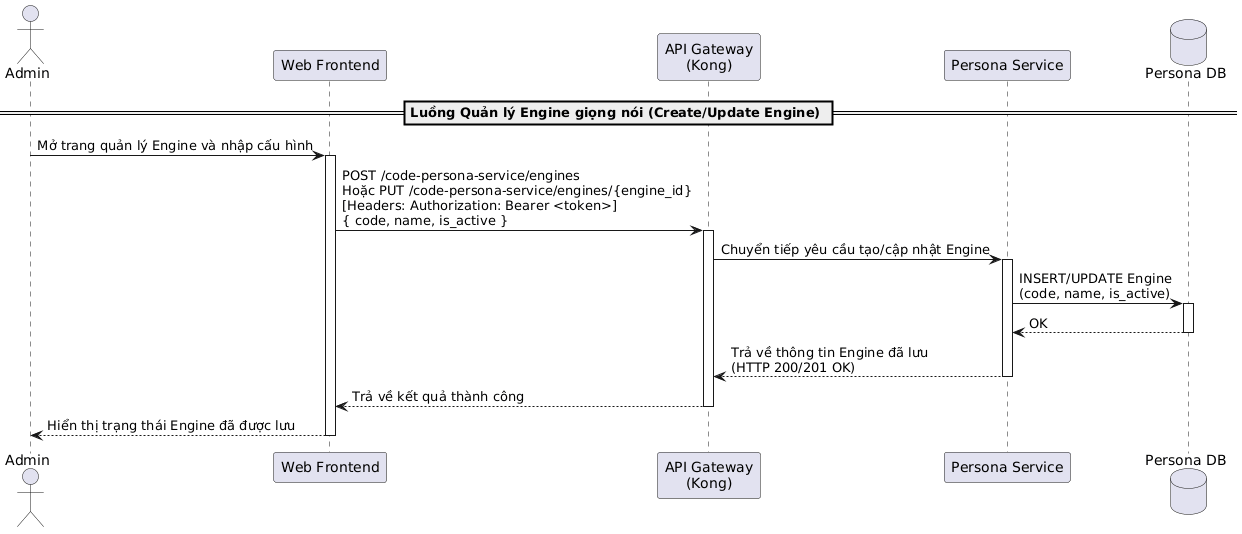

The diagram above was rendered by PlantUML. Its source (embedded in the PNG):
@startuml
actor "Admin" as Admin
participant "Web Frontend" as Frontend
participant "API Gateway\n(Kong)" as Kong
participant "Persona Service" as PersonaService
database "Persona DB" as DB

== Luồng Quản lý Engine giọng nói (Create/Update Engine) ==
Admin -> Frontend: Mở trang quản lý Engine và nhập cấu hình
activate Frontend

Frontend -> Kong: POST /code-persona-service/engines\nHoặc PUT /code-persona-service/engines/{engine_id}\n[Headers: Authorization: Bearer <token>]\n{ code, name, is_active }
activate Kong
Kong -> PersonaService: Chuyển tiếp yêu cầu tạo/cập nhật Engine
activate PersonaService

PersonaService -> DB: INSERT/UPDATE Engine\n(code, name, is_active)
activate DB
DB --> PersonaService: OK
deactivate DB

PersonaService --> Kong: Trả về thông tin Engine đã lưu\n(HTTP 200/201 OK)
deactivate PersonaService
Kong --> Frontend: Trả về kết quả thành công
deactivate Kong

Frontend --> Admin: Hiển thị trạng thái Engine đã được lưu
deactivate Frontend
@enduml